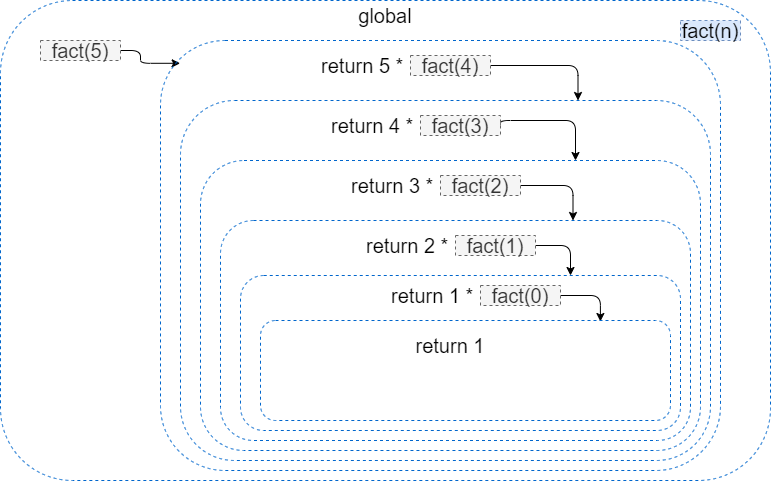

The diagram above was exported from draw.io. Its source (the exported page's mxGraphModel, read from the mxfile embedded in the PNG):
<mxGraphModel dx="848" dy="526" grid="1" gridSize="10" guides="1" tooltips="1" connect="1" arrows="1" fold="1" page="1" pageScale="1" pageWidth="1169" pageHeight="827" math="1" shadow="0">
  <root>
    <mxCell id="0" />
    <mxCell id="1" parent="0" />
    <mxCell id="vg19Mcq_cJFS1ie9AgPN-22" value="" style="rounded=1;whiteSpace=wrap;html=1;dashed=1;fontSize=20;fillColor=none;strokeColor=#0066CC;" vertex="1" parent="1">
      <mxGeometry width="770" height="480" as="geometry" />
    </mxCell>
    <mxCell id="vg19Mcq_cJFS1ie9AgPN-23" value="fact(n)" style="text;html=1;strokeColor=#6c8ebf;fillColor=#dae8fc;align=center;verticalAlign=middle;whiteSpace=wrap;rounded=0;dashed=1;fontSize=20;" vertex="1" parent="1">
      <mxGeometry x="680" y="20" width="60" height="20" as="geometry" />
    </mxCell>
    <mxCell id="vg19Mcq_cJFS1ie9AgPN-28" style="edgeStyle=orthogonalEdgeStyle;rounded=1;orthogonalLoop=1;jettySize=auto;html=1;exitX=1;exitY=0.5;exitDx=0;exitDy=0;entryX=0.035;entryY=0.053;entryDx=0;entryDy=0;entryPerimeter=0;fontSize=20;" edge="1" parent="1" source="vg19Mcq_cJFS1ie9AgPN-25" target="vg19Mcq_cJFS1ie9AgPN-26">
      <mxGeometry relative="1" as="geometry" />
    </mxCell>
    <mxCell id="vg19Mcq_cJFS1ie9AgPN-25" value="fact(5)" style="text;html=1;strokeColor=#666666;fillColor=#f5f5f5;align=center;verticalAlign=middle;whiteSpace=wrap;rounded=0;dashed=1;fontSize=20;fontColor=#333333;" vertex="1" parent="1">
      <mxGeometry x="40" y="40" width="80" height="20" as="geometry" />
    </mxCell>
    <mxCell id="vg19Mcq_cJFS1ie9AgPN-26" value="" style="rounded=1;whiteSpace=wrap;html=1;dashed=1;strokeColor=#0066CC;fontSize=20;fillColor=none;" vertex="1" parent="1">
      <mxGeometry x="160" y="40" width="560" height="430" as="geometry" />
    </mxCell>
    <mxCell id="vg19Mcq_cJFS1ie9AgPN-27" value="global" style="text;html=1;strokeColor=none;fillColor=none;align=center;verticalAlign=middle;whiteSpace=wrap;rounded=0;dashed=1;fontSize=20;" vertex="1" parent="1">
      <mxGeometry x="310" width="150" height="30" as="geometry" />
    </mxCell>
    <mxCell id="vg19Mcq_cJFS1ie9AgPN-29" value="return 5 *&amp;nbsp;" style="text;html=1;strokeColor=none;fillColor=none;align=center;verticalAlign=middle;whiteSpace=wrap;rounded=0;dashed=1;fontSize=20;" vertex="1" parent="1">
      <mxGeometry x="320" y="50" width="90" height="30" as="geometry" />
    </mxCell>
    <mxCell id="vg19Mcq_cJFS1ie9AgPN-34" style="edgeStyle=orthogonalEdgeStyle;rounded=1;orthogonalLoop=1;jettySize=auto;html=1;exitX=1;exitY=0.5;exitDx=0;exitDy=0;entryX=0.75;entryY=0;entryDx=0;entryDy=0;fontSize=20;" edge="1" parent="1" source="vg19Mcq_cJFS1ie9AgPN-30" target="vg19Mcq_cJFS1ie9AgPN-31">
      <mxGeometry relative="1" as="geometry">
        <Array as="points">
          <mxPoint x="578" y="65" />
        </Array>
      </mxGeometry>
    </mxCell>
    <mxCell id="vg19Mcq_cJFS1ie9AgPN-30" value="fact(4)" style="text;html=1;strokeColor=#666666;fillColor=#f5f5f5;align=center;verticalAlign=middle;whiteSpace=wrap;rounded=0;dashed=1;fontSize=20;fontColor=#333333;" vertex="1" parent="1">
      <mxGeometry x="410" y="55" width="80" height="20" as="geometry" />
    </mxCell>
    <mxCell id="vg19Mcq_cJFS1ie9AgPN-31" value="" style="rounded=1;whiteSpace=wrap;html=1;dashed=1;strokeColor=#0066CC;fontSize=20;fillColor=none;" vertex="1" parent="1">
      <mxGeometry x="180" y="100" width="530" height="360" as="geometry" />
    </mxCell>
    <mxCell id="vg19Mcq_cJFS1ie9AgPN-35" value="return 4 *&amp;nbsp;" style="text;html=1;strokeColor=none;fillColor=none;align=center;verticalAlign=middle;whiteSpace=wrap;rounded=0;dashed=1;fontSize=20;" vertex="1" parent="1">
      <mxGeometry x="330" y="110" width="90" height="30" as="geometry" />
    </mxCell>
    <mxCell id="vg19Mcq_cJFS1ie9AgPN-38" style="edgeStyle=orthogonalEdgeStyle;rounded=1;orthogonalLoop=1;jettySize=auto;html=1;exitX=1;exitY=0.5;exitDx=0;exitDy=0;entryX=0.75;entryY=0;entryDx=0;entryDy=0;fontSize=20;" edge="1" parent="1" source="vg19Mcq_cJFS1ie9AgPN-36" target="vg19Mcq_cJFS1ie9AgPN-37">
      <mxGeometry relative="1" as="geometry">
        <Array as="points">
          <mxPoint x="500" y="120" />
          <mxPoint x="575" y="120" />
        </Array>
      </mxGeometry>
    </mxCell>
    <mxCell id="vg19Mcq_cJFS1ie9AgPN-36" value="fact(3)" style="text;html=1;strokeColor=#666666;fillColor=#f5f5f5;align=center;verticalAlign=middle;whiteSpace=wrap;rounded=0;dashed=1;fontSize=20;fontColor=#333333;" vertex="1" parent="1">
      <mxGeometry x="420" y="115" width="80" height="20" as="geometry" />
    </mxCell>
    <mxCell id="vg19Mcq_cJFS1ie9AgPN-37" value="" style="rounded=1;whiteSpace=wrap;html=1;dashed=1;strokeColor=#0066CC;fontSize=20;fillColor=none;" vertex="1" parent="1">
      <mxGeometry x="200" y="160" width="500" height="290" as="geometry" />
    </mxCell>
    <mxCell id="vg19Mcq_cJFS1ie9AgPN-39" value="return 3 *&amp;nbsp;" style="text;html=1;strokeColor=none;fillColor=none;align=center;verticalAlign=middle;whiteSpace=wrap;rounded=0;dashed=1;fontSize=20;" vertex="1" parent="1">
      <mxGeometry x="350" y="170" width="90" height="30" as="geometry" />
    </mxCell>
    <mxCell id="vg19Mcq_cJFS1ie9AgPN-45" style="edgeStyle=orthogonalEdgeStyle;rounded=1;orthogonalLoop=1;jettySize=auto;html=1;exitX=1;exitY=0.5;exitDx=0;exitDy=0;entryX=0.75;entryY=0;entryDx=0;entryDy=0;fontSize=20;" edge="1" parent="1" source="vg19Mcq_cJFS1ie9AgPN-40" target="vg19Mcq_cJFS1ie9AgPN-41">
      <mxGeometry relative="1" as="geometry">
        <Array as="points">
          <mxPoint x="573" y="185" />
        </Array>
      </mxGeometry>
    </mxCell>
    <mxCell id="vg19Mcq_cJFS1ie9AgPN-40" value="fact(2)" style="text;html=1;strokeColor=#666666;fillColor=#f5f5f5;align=center;verticalAlign=middle;whiteSpace=wrap;rounded=0;dashed=1;fontSize=20;fontColor=#333333;" vertex="1" parent="1">
      <mxGeometry x="440" y="175" width="80" height="20" as="geometry" />
    </mxCell>
    <mxCell id="vg19Mcq_cJFS1ie9AgPN-41" value="" style="rounded=1;whiteSpace=wrap;html=1;dashed=1;strokeColor=#0066CC;fontSize=20;fillColor=none;" vertex="1" parent="1">
      <mxGeometry x="220" y="220" width="470" height="220" as="geometry" />
    </mxCell>
    <mxCell id="vg19Mcq_cJFS1ie9AgPN-43" value="return 2 *&amp;nbsp;" style="text;html=1;strokeColor=none;fillColor=none;align=center;verticalAlign=middle;whiteSpace=wrap;rounded=0;dashed=1;fontSize=20;" vertex="1" parent="1">
      <mxGeometry x="365" y="230" width="90" height="30" as="geometry" />
    </mxCell>
    <mxCell id="vg19Mcq_cJFS1ie9AgPN-52" style="edgeStyle=orthogonalEdgeStyle;rounded=1;orthogonalLoop=1;jettySize=auto;html=1;exitX=1;exitY=0.5;exitDx=0;exitDy=0;entryX=0.75;entryY=0;entryDx=0;entryDy=0;fontSize=20;" edge="1" parent="1" source="vg19Mcq_cJFS1ie9AgPN-44" target="vg19Mcq_cJFS1ie9AgPN-46">
      <mxGeometry relative="1" as="geometry">
        <Array as="points">
          <mxPoint x="570" y="245" />
        </Array>
      </mxGeometry>
    </mxCell>
    <mxCell id="vg19Mcq_cJFS1ie9AgPN-44" value="fact(1)" style="text;html=1;strokeColor=#666666;fillColor=#f5f5f5;align=center;verticalAlign=middle;whiteSpace=wrap;rounded=0;dashed=1;fontSize=20;fontColor=#333333;" vertex="1" parent="1">
      <mxGeometry x="455" y="235" width="80" height="20" as="geometry" />
    </mxCell>
    <mxCell id="vg19Mcq_cJFS1ie9AgPN-46" value="" style="rounded=1;whiteSpace=wrap;html=1;dashed=1;strokeColor=#0066CC;fontSize=20;fillColor=none;" vertex="1" parent="1">
      <mxGeometry x="240" y="275" width="440" height="155" as="geometry" />
    </mxCell>
    <mxCell id="vg19Mcq_cJFS1ie9AgPN-47" value="return 1 *&amp;nbsp;" style="text;html=1;strokeColor=none;fillColor=none;align=center;verticalAlign=middle;whiteSpace=wrap;rounded=0;dashed=1;fontSize=20;" vertex="1" parent="1">
      <mxGeometry x="390" y="280" width="90" height="30" as="geometry" />
    </mxCell>
    <mxCell id="vg19Mcq_cJFS1ie9AgPN-50" style="edgeStyle=orthogonalEdgeStyle;rounded=1;orthogonalLoop=1;jettySize=auto;html=1;exitX=1;exitY=0.5;exitDx=0;exitDy=0;entryX=0.829;entryY=0.01;entryDx=0;entryDy=0;entryPerimeter=0;fontSize=20;" edge="1" parent="1" source="vg19Mcq_cJFS1ie9AgPN-48" target="vg19Mcq_cJFS1ie9AgPN-49">
      <mxGeometry relative="1" as="geometry">
        <Array as="points">
          <mxPoint x="600" y="295" />
        </Array>
      </mxGeometry>
    </mxCell>
    <mxCell id="vg19Mcq_cJFS1ie9AgPN-48" value="fact(0)" style="text;html=1;strokeColor=#666666;fillColor=#f5f5f5;align=center;verticalAlign=middle;whiteSpace=wrap;rounded=0;dashed=1;fontSize=20;fontColor=#333333;" vertex="1" parent="1">
      <mxGeometry x="480" y="285" width="80" height="20" as="geometry" />
    </mxCell>
    <mxCell id="vg19Mcq_cJFS1ie9AgPN-49" value="" style="rounded=1;whiteSpace=wrap;html=1;dashed=1;strokeColor=#0066CC;fontSize=20;fillColor=none;" vertex="1" parent="1">
      <mxGeometry x="260" y="320" width="410" height="100" as="geometry" />
    </mxCell>
    <mxCell id="vg19Mcq_cJFS1ie9AgPN-51" value="return 1" style="text;html=1;strokeColor=none;fillColor=none;align=center;verticalAlign=middle;whiteSpace=wrap;rounded=0;dashed=1;fontSize=20;" vertex="1" parent="1">
      <mxGeometry x="405" y="330" width="90" height="30" as="geometry" />
    </mxCell>
  </root>
</mxGraphModel>